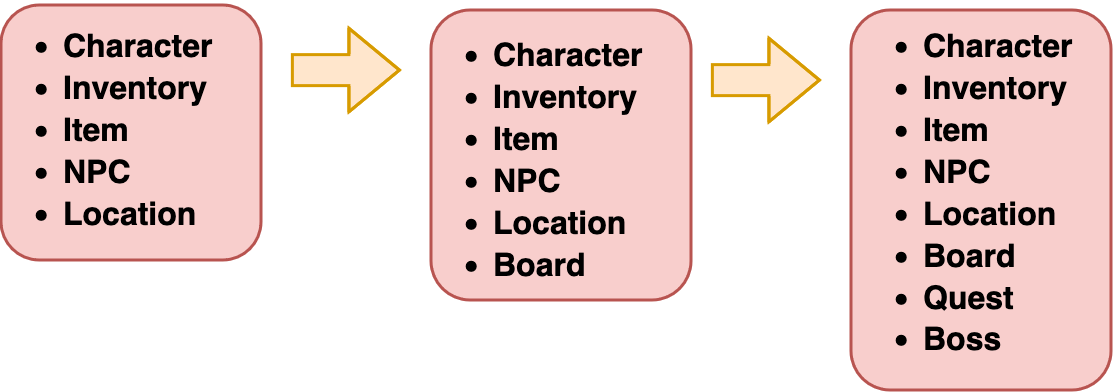

The diagram above was exported from draw.io. Its source (the exported page's mxGraphModel, read from the mxfile embedded in the PNG):
<mxGraphModel dx="3409" dy="1469" grid="1" gridSize="10" guides="1" tooltips="1" connect="1" arrows="1" fold="1" page="1" pageScale="1" pageWidth="827" pageHeight="1169" math="0" shadow="0">
  <root>
    <mxCell id="0" />
    <mxCell id="1" parent="0" />
    <mxCell id="podxzrJDkbPtdlIDUZgy-13" value="" style="rounded=1;whiteSpace=wrap;html=1;fillColor=#f8cecc;strokeColor=#b85450;strokeWidth=3;" vertex="1" parent="1">
      <mxGeometry y="605" width="260" height="255" as="geometry" />
    </mxCell>
    <mxCell id="podxzrJDkbPtdlIDUZgy-14" value="&lt;div align=&quot;left&quot;&gt;&lt;ul&gt;&lt;li style=&quot;font-size: 32px;&quot;&gt;&lt;b&gt;&lt;font style=&quot;font-size: 32px;&quot;&gt;Character&lt;br&gt;&lt;/font&gt;&lt;/b&gt;&lt;/li&gt;&lt;li style=&quot;font-size: 32px;&quot;&gt;&lt;b&gt;&lt;font style=&quot;font-size: 32px;&quot;&gt;&lt;font style=&quot;font-size: 32px;&quot;&gt;Inventory&lt;/font&gt;&lt;/font&gt;&lt;/b&gt;&lt;/li&gt;&lt;li style=&quot;font-size: 32px;&quot;&gt;&lt;b&gt;&lt;font style=&quot;font-size: 32px;&quot;&gt;&lt;font style=&quot;font-size: 32px;&quot;&gt;Item&lt;/font&gt;&lt;/font&gt;&lt;/b&gt;&lt;/li&gt;&lt;li style=&quot;font-size: 32px;&quot;&gt;&lt;b&gt;&lt;font style=&quot;font-size: 32px;&quot;&gt;&lt;font style=&quot;font-size: 32px;&quot;&gt;NPC&lt;/font&gt;&lt;/font&gt;&lt;/b&gt;&lt;/li&gt;&lt;li style=&quot;font-size: 32px;&quot;&gt;&lt;b&gt;&lt;font style=&quot;font-size: 32px;&quot;&gt;&lt;font style=&quot;font-size: 32px;&quot;&gt;Location&lt;br&gt;&lt;/font&gt;&lt;/font&gt;&lt;/b&gt;&lt;/li&gt;&lt;/ul&gt;&lt;/div&gt;" style="text;html=1;align=left;verticalAlign=middle;whiteSpace=wrap;rounded=0;" vertex="1" parent="1">
      <mxGeometry x="20" y="600" width="200" height="260" as="geometry" />
    </mxCell>
    <mxCell id="podxzrJDkbPtdlIDUZgy-15" value="" style="shape=flexArrow;endArrow=classic;html=1;rounded=0;endWidth=49.473684210526315;endSize=15.835;width=29;strokeWidth=3;fillStyle=solid;fillColor=#ffe6cc;strokeColor=#d79b00;" edge="1" parent="1">
      <mxGeometry width="50" height="50" relative="1" as="geometry">
        <mxPoint x="290" y="670" as="sourcePoint" />
        <mxPoint x="400" y="670" as="targetPoint" />
        <Array as="points">
          <mxPoint x="340" y="670" />
        </Array>
      </mxGeometry>
    </mxCell>
    <mxCell id="podxzrJDkbPtdlIDUZgy-16" value="" style="rounded=1;whiteSpace=wrap;html=1;fillColor=#f8cecc;strokeColor=#b85450;strokeWidth=3;" vertex="1" parent="1">
      <mxGeometry x="430" y="610" width="260" height="290" as="geometry" />
    </mxCell>
    <mxCell id="podxzrJDkbPtdlIDUZgy-17" value="&lt;div align=&quot;left&quot;&gt;&lt;ul&gt;&lt;li style=&quot;font-size: 32px;&quot;&gt;&lt;b&gt;&lt;font style=&quot;font-size: 32px;&quot;&gt;Character&lt;br&gt;&lt;/font&gt;&lt;/b&gt;&lt;/li&gt;&lt;li style=&quot;font-size: 32px;&quot;&gt;&lt;b&gt;&lt;font style=&quot;font-size: 32px;&quot;&gt;&lt;font style=&quot;font-size: 32px;&quot;&gt;Inventory&lt;/font&gt;&lt;/font&gt;&lt;/b&gt;&lt;/li&gt;&lt;li style=&quot;font-size: 32px;&quot;&gt;&lt;b&gt;&lt;font style=&quot;font-size: 32px;&quot;&gt;&lt;font style=&quot;font-size: 32px;&quot;&gt;Item&lt;/font&gt;&lt;/font&gt;&lt;/b&gt;&lt;/li&gt;&lt;li style=&quot;font-size: 32px;&quot;&gt;&lt;b&gt;&lt;font style=&quot;font-size: 32px;&quot;&gt;&lt;font style=&quot;font-size: 32px;&quot;&gt;NPC&lt;/font&gt;&lt;/font&gt;&lt;/b&gt;&lt;/li&gt;&lt;li style=&quot;font-size: 32px;&quot;&gt;&lt;b&gt;&lt;font style=&quot;font-size: 32px;&quot;&gt;&lt;font style=&quot;font-size: 32px;&quot;&gt;Location&lt;/font&gt;&lt;/font&gt;&lt;/b&gt;&lt;/li&gt;&lt;li style=&quot;font-size: 32px;&quot;&gt;&lt;b&gt;&lt;font style=&quot;font-size: 32px;&quot;&gt;&lt;font style=&quot;font-size: 32px;&quot;&gt;Board&lt;br&gt;&lt;/font&gt;&lt;/font&gt;&lt;/b&gt;&lt;/li&gt;&lt;/ul&gt;&lt;/div&gt;" style="text;html=1;align=left;verticalAlign=middle;whiteSpace=wrap;rounded=0;" vertex="1" parent="1">
      <mxGeometry x="450" y="630" width="200" height="260" as="geometry" />
    </mxCell>
    <mxCell id="podxzrJDkbPtdlIDUZgy-18" value="" style="rounded=1;whiteSpace=wrap;html=1;fillColor=#f8cecc;strokeColor=#b85450;strokeWidth=3;" vertex="1" parent="1">
      <mxGeometry x="850" y="610" width="260" height="380" as="geometry" />
    </mxCell>
    <mxCell id="podxzrJDkbPtdlIDUZgy-19" value="&lt;div align=&quot;left&quot;&gt;&lt;ul&gt;&lt;li style=&quot;font-size: 32px;&quot;&gt;&lt;b&gt;&lt;font style=&quot;font-size: 32px;&quot;&gt;Character&lt;br&gt;&lt;/font&gt;&lt;/b&gt;&lt;/li&gt;&lt;li style=&quot;font-size: 32px;&quot;&gt;&lt;b&gt;&lt;font style=&quot;font-size: 32px;&quot;&gt;&lt;font style=&quot;font-size: 32px;&quot;&gt;Inventory&lt;/font&gt;&lt;/font&gt;&lt;/b&gt;&lt;/li&gt;&lt;li style=&quot;font-size: 32px;&quot;&gt;&lt;b&gt;&lt;font style=&quot;font-size: 32px;&quot;&gt;&lt;font style=&quot;font-size: 32px;&quot;&gt;Item&lt;/font&gt;&lt;/font&gt;&lt;/b&gt;&lt;/li&gt;&lt;li style=&quot;font-size: 32px;&quot;&gt;&lt;b&gt;&lt;font style=&quot;font-size: 32px;&quot;&gt;&lt;font style=&quot;font-size: 32px;&quot;&gt;NPC&lt;/font&gt;&lt;/font&gt;&lt;/b&gt;&lt;/li&gt;&lt;li style=&quot;font-size: 32px;&quot;&gt;&lt;b&gt;&lt;font style=&quot;font-size: 32px;&quot;&gt;&lt;font style=&quot;font-size: 32px;&quot;&gt;Location&lt;/font&gt;&lt;/font&gt;&lt;/b&gt;&lt;/li&gt;&lt;li style=&quot;font-size: 32px;&quot;&gt;&lt;b&gt;&lt;font style=&quot;font-size: 32px;&quot;&gt;&lt;font style=&quot;font-size: 32px;&quot;&gt;Board&lt;/font&gt;&lt;/font&gt;&lt;/b&gt;&lt;/li&gt;&lt;li style=&quot;font-size: 32px;&quot;&gt;&lt;b&gt;&lt;font style=&quot;font-size: 32px;&quot;&gt;&lt;font style=&quot;font-size: 32px;&quot;&gt;Quest&lt;/font&gt;&lt;/font&gt;&lt;/b&gt;&lt;/li&gt;&lt;li style=&quot;font-size: 32px;&quot;&gt;&lt;b&gt;&lt;font style=&quot;font-size: 32px;&quot;&gt;&lt;font style=&quot;font-size: 32px;&quot;&gt;Boss&lt;br&gt;&lt;/font&gt;&lt;/font&gt;&lt;/b&gt;&lt;/li&gt;&lt;/ul&gt;&lt;/div&gt;" style="text;html=1;align=left;verticalAlign=middle;whiteSpace=wrap;rounded=0;" vertex="1" parent="1">
      <mxGeometry x="880" y="610" width="200" height="365" as="geometry" />
    </mxCell>
    <mxCell id="podxzrJDkbPtdlIDUZgy-20" value="" style="shape=flexArrow;endArrow=classic;html=1;rounded=0;endWidth=49.473684210526315;endSize=15.835;width=29;strokeWidth=3;fillStyle=solid;fillColor=#ffe6cc;strokeColor=#d79b00;" edge="1" parent="1">
      <mxGeometry width="50" height="50" relative="1" as="geometry">
        <mxPoint x="710" y="680" as="sourcePoint" />
        <mxPoint x="820" y="680" as="targetPoint" />
        <Array as="points">
          <mxPoint x="760" y="680" />
        </Array>
      </mxGeometry>
    </mxCell>
  </root>
</mxGraphModel>